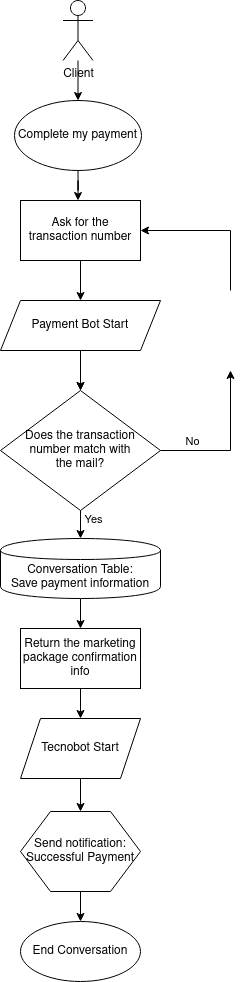

The diagram above was exported from draw.io. Its source (the exported page's mxGraphModel, read from the mxfile embedded in the PNG):
<mxGraphModel dx="2881" dy="1134" grid="1" gridSize="10" guides="1" tooltips="1" connect="1" arrows="1" fold="1" page="1" pageScale="1" pageWidth="850" pageHeight="1100" math="0" shadow="0">
  <root>
    <mxCell id="0" />
    <mxCell id="1" parent="0" />
    <mxCell id="2" style="edgeStyle=orthogonalEdgeStyle;rounded=0;orthogonalLoop=1;jettySize=auto;html=1;" edge="1" source="3" target="7" parent="1">
      <mxGeometry relative="1" as="geometry">
        <mxPoint x="-124" y="720" as="targetPoint" />
      </mxGeometry>
    </mxCell>
    <mxCell id="3" value="Client" style="shape=umlActor;verticalLabelPosition=bottom;verticalAlign=top;html=1;outlineConnect=0;" vertex="1" parent="1">
      <mxGeometry x="-77.5" y="580" width="30" height="60" as="geometry" />
    </mxCell>
    <mxCell id="4" style="edgeStyle=orthogonalEdgeStyle;rounded=0;orthogonalLoop=1;jettySize=auto;html=1;entryX=0.5;entryY=0;entryDx=0;entryDy=0;" edge="1" source="5" target="24" parent="1">
      <mxGeometry relative="1" as="geometry">
        <mxPoint x="-60" y="880" as="targetPoint" />
      </mxGeometry>
    </mxCell>
    <mxCell id="5" value="Ask for the transaction number" style="rounded=0;whiteSpace=wrap;html=1;" vertex="1" parent="1">
      <mxGeometry x="-120" y="780" width="120" height="60" as="geometry" />
    </mxCell>
    <mxCell id="6" style="edgeStyle=orthogonalEdgeStyle;rounded=0;orthogonalLoop=1;jettySize=auto;html=1;" edge="1" source="7" parent="1">
      <mxGeometry relative="1" as="geometry">
        <mxPoint x="-62.5" y="780" as="targetPoint" />
      </mxGeometry>
    </mxCell>
    <mxCell id="7" value="Complete my payment" style="ellipse;whiteSpace=wrap;html=1;" vertex="1" parent="1">
      <mxGeometry x="-126" y="680" width="127" height="70" as="geometry" />
    </mxCell>
    <mxCell id="8" style="edgeStyle=orthogonalEdgeStyle;rounded=0;orthogonalLoop=1;jettySize=auto;html=1;" edge="1" target="13" parent="1">
      <mxGeometry relative="1" as="geometry">
        <mxPoint x="-60" y="940" as="sourcePoint" />
      </mxGeometry>
    </mxCell>
    <mxCell id="9" value="No" style="edgeLabel;html=1;align=center;verticalAlign=middle;resizable=0;points=[];" vertex="1" connectable="0" parent="1">
      <mxGeometry x="51" y="1020" as="geometry" />
    </mxCell>
    <mxCell id="10" value="Yes" style="edgeLabel;html=1;align=center;verticalAlign=middle;resizable=0;points=[];" vertex="1" connectable="0" parent="1">
      <mxGeometry x="-47.5" y="1098" as="geometry" />
    </mxCell>
    <mxCell id="11" style="edgeStyle=orthogonalEdgeStyle;rounded=0;orthogonalLoop=1;jettySize=auto;html=1;exitX=1;exitY=0.5;exitDx=0;exitDy=0;entryX=0.5;entryY=1;entryDx=0;entryDy=0;" edge="1" source="13" parent="1">
      <mxGeometry relative="1" as="geometry">
        <mxPoint x="90" y="950" as="targetPoint" />
        <Array as="points">
          <mxPoint x="90" y="1030" />
        </Array>
      </mxGeometry>
    </mxCell>
    <mxCell id="12" style="edgeStyle=orthogonalEdgeStyle;rounded=0;orthogonalLoop=1;jettySize=auto;html=1;" edge="1" target="15" parent="1">
      <mxGeometry relative="1" as="geometry">
        <mxPoint x="-60" y="1088" as="sourcePoint" />
      </mxGeometry>
    </mxCell>
    <mxCell id="13" value="Does the transaction &lt;br&gt;number match with &lt;br&gt;the mail?" style="rhombus;whiteSpace=wrap;html=1;" vertex="1" parent="1">
      <mxGeometry x="-140" y="970" width="160" height="120" as="geometry" />
    </mxCell>
    <mxCell id="14" style="edgeStyle=orthogonalEdgeStyle;rounded=0;orthogonalLoop=1;jettySize=auto;html=1;" edge="1" source="15" target="18" parent="1">
      <mxGeometry relative="1" as="geometry" />
    </mxCell>
    <mxCell id="15" value="Conversation Table:&lt;br&gt;Save payment information" style="shape=cylinder;whiteSpace=wrap;html=1;boundedLbl=1;backgroundOutline=1;" vertex="1" parent="1">
      <mxGeometry x="-140" y="1118" width="160" height="60" as="geometry" />
    </mxCell>
    <mxCell id="16" style="edgeStyle=orthogonalEdgeStyle;rounded=0;orthogonalLoop=1;jettySize=auto;html=1;entryX=1;entryY=0.5;entryDx=0;entryDy=0;exitX=0.5;exitY=0;exitDx=0;exitDy=0;" edge="1" target="5" parent="1">
      <mxGeometry relative="1" as="geometry">
        <mxPoint x="90" y="870" as="sourcePoint" />
      </mxGeometry>
    </mxCell>
    <mxCell id="17" value="" style="edgeStyle=orthogonalEdgeStyle;rounded=0;orthogonalLoop=1;jettySize=auto;html=1;" edge="1" source="18" target="25" parent="1">
      <mxGeometry relative="1" as="geometry">
        <mxPoint x="-60" y="1298" as="targetPoint" />
      </mxGeometry>
    </mxCell>
    <mxCell id="18" value="Return the marketing package confirmation info" style="rounded=0;whiteSpace=wrap;html=1;" vertex="1" parent="1">
      <mxGeometry x="-120" y="1208" width="120" height="60" as="geometry" />
    </mxCell>
    <mxCell id="19" style="edgeStyle=orthogonalEdgeStyle;rounded=0;orthogonalLoop=1;jettySize=auto;html=1;" edge="1" target="22" parent="1">
      <mxGeometry relative="1" as="geometry">
        <mxPoint x="-60" y="1358" as="sourcePoint" />
      </mxGeometry>
    </mxCell>
    <mxCell id="20" value="End Conversation" style="ellipse;whiteSpace=wrap;html=1;" vertex="1" parent="1">
      <mxGeometry x="-120" y="1501" width="120" height="60" as="geometry" />
    </mxCell>
    <mxCell id="21" style="edgeStyle=orthogonalEdgeStyle;rounded=0;orthogonalLoop=1;jettySize=auto;html=1;" edge="1" source="22" target="20" parent="1">
      <mxGeometry relative="1" as="geometry" />
    </mxCell>
    <mxCell id="22" value="Send notification:&lt;br&gt;Successful Payment" style="shape=hexagon;perimeter=hexagonPerimeter2;whiteSpace=wrap;html=1;" vertex="1" parent="1">
      <mxGeometry x="-120" y="1391" width="120" height="80" as="geometry" />
    </mxCell>
    <mxCell id="23" value="" style="edgeStyle=orthogonalEdgeStyle;rounded=0;orthogonalLoop=1;jettySize=auto;html=1;" edge="1" source="24" target="13" parent="1">
      <mxGeometry relative="1" as="geometry" />
    </mxCell>
    <mxCell id="24" value="&lt;span&gt;Payment Bot Start&lt;/span&gt;" style="shape=parallelogram;perimeter=parallelogramPerimeter;whiteSpace=wrap;html=1;fixedSize=1;" vertex="1" parent="1">
      <mxGeometry x="-140" y="880" width="160" height="50" as="geometry" />
    </mxCell>
    <mxCell id="25" value="Tecnobot Start" style="shape=parallelogram;perimeter=parallelogramPerimeter;whiteSpace=wrap;html=1;fixedSize=1;" vertex="1" parent="1">
      <mxGeometry x="-120" y="1298" width="120" height="60" as="geometry" />
    </mxCell>
  </root>
</mxGraphModel>